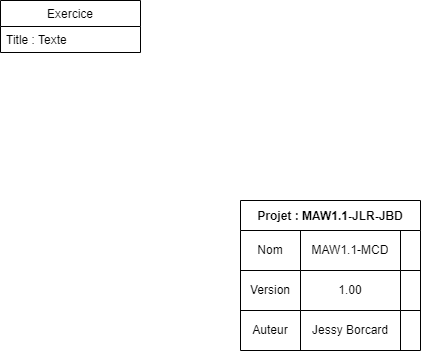

The diagram above was exported from draw.io. Its source (the exported page's mxGraphModel, read from the mxfile embedded in the PNG):
<mxGraphModel dx="1102" dy="865" grid="1" gridSize="10" guides="1" tooltips="1" connect="1" arrows="1" fold="1" page="1" pageScale="1" pageWidth="827" pageHeight="1169" math="0" shadow="0">
  <root>
    <mxCell id="WIyWlLk6GJQsqaUBKTNV-0" />
    <mxCell id="WIyWlLk6GJQsqaUBKTNV-1" parent="WIyWlLk6GJQsqaUBKTNV-0" />
    <mxCell id="Z3t_qoe2JlKYEl8-mxpy-0" value="Exercice" style="swimlane;fontStyle=0;childLayout=stackLayout;horizontal=1;startSize=26;fillColor=none;horizontalStack=0;resizeParent=1;resizeParentMax=0;resizeLast=0;collapsible=1;marginBottom=0;" vertex="1" parent="WIyWlLk6GJQsqaUBKTNV-1">
      <mxGeometry x="320" y="240" width="140" height="52" as="geometry" />
    </mxCell>
    <mxCell id="Z3t_qoe2JlKYEl8-mxpy-1" value="Title : Texte" style="text;strokeColor=none;fillColor=none;align=left;verticalAlign=top;spacingLeft=4;spacingRight=4;overflow=hidden;rotatable=0;points=[[0,0.5],[1,0.5]];portConstraint=eastwest;" vertex="1" parent="Z3t_qoe2JlKYEl8-mxpy-0">
      <mxGeometry y="26" width="140" height="26" as="geometry" />
    </mxCell>
    <mxCell id="Z3t_qoe2JlKYEl8-mxpy-8" value="Projet : MAW1.1-JLR-JBD" style="shape=table;startSize=30;container=1;collapsible=0;childLayout=tableLayout;fontStyle=1;align=center;" vertex="1" parent="WIyWlLk6GJQsqaUBKTNV-1">
      <mxGeometry x="560" y="440" width="180" height="150" as="geometry" />
    </mxCell>
    <mxCell id="Z3t_qoe2JlKYEl8-mxpy-9" value="" style="shape=tableRow;horizontal=0;startSize=0;swimlaneHead=0;swimlaneBody=0;top=0;left=0;bottom=0;right=0;collapsible=0;dropTarget=0;fillColor=none;points=[[0,0.5],[1,0.5]];portConstraint=eastwest;" vertex="1" parent="Z3t_qoe2JlKYEl8-mxpy-8">
      <mxGeometry y="30" width="180" height="40" as="geometry" />
    </mxCell>
    <mxCell id="Z3t_qoe2JlKYEl8-mxpy-10" value="Nom" style="shape=partialRectangle;html=1;whiteSpace=wrap;connectable=0;fillColor=none;top=0;left=0;bottom=0;right=0;overflow=hidden;" vertex="1" parent="Z3t_qoe2JlKYEl8-mxpy-9">
      <mxGeometry width="60" height="40" as="geometry">
        <mxRectangle width="60" height="40" as="alternateBounds" />
      </mxGeometry>
    </mxCell>
    <mxCell id="Z3t_qoe2JlKYEl8-mxpy-11" value="MAW1.1-MCD" style="shape=partialRectangle;html=1;whiteSpace=wrap;connectable=0;fillColor=none;top=0;left=0;bottom=0;right=0;overflow=hidden;" vertex="1" parent="Z3t_qoe2JlKYEl8-mxpy-9">
      <mxGeometry x="60" width="100" height="40" as="geometry">
        <mxRectangle width="100" height="40" as="alternateBounds" />
      </mxGeometry>
    </mxCell>
    <mxCell id="Z3t_qoe2JlKYEl8-mxpy-12" value="" style="shape=partialRectangle;html=1;whiteSpace=wrap;connectable=0;fillColor=none;top=0;left=0;bottom=0;right=0;overflow=hidden;" vertex="1" parent="Z3t_qoe2JlKYEl8-mxpy-9">
      <mxGeometry x="160" width="20" height="40" as="geometry">
        <mxRectangle width="20" height="40" as="alternateBounds" />
      </mxGeometry>
    </mxCell>
    <mxCell id="Z3t_qoe2JlKYEl8-mxpy-13" value="" style="shape=tableRow;horizontal=0;startSize=0;swimlaneHead=0;swimlaneBody=0;top=0;left=0;bottom=0;right=0;collapsible=0;dropTarget=0;fillColor=none;points=[[0,0.5],[1,0.5]];portConstraint=eastwest;" vertex="1" parent="Z3t_qoe2JlKYEl8-mxpy-8">
      <mxGeometry y="70" width="180" height="40" as="geometry" />
    </mxCell>
    <mxCell id="Z3t_qoe2JlKYEl8-mxpy-14" value="Version" style="shape=partialRectangle;html=1;whiteSpace=wrap;connectable=0;fillColor=none;top=0;left=0;bottom=0;right=0;overflow=hidden;" vertex="1" parent="Z3t_qoe2JlKYEl8-mxpy-13">
      <mxGeometry width="60" height="40" as="geometry">
        <mxRectangle width="60" height="40" as="alternateBounds" />
      </mxGeometry>
    </mxCell>
    <mxCell id="Z3t_qoe2JlKYEl8-mxpy-15" value="1.00" style="shape=partialRectangle;html=1;whiteSpace=wrap;connectable=0;fillColor=none;top=0;left=0;bottom=0;right=0;overflow=hidden;" vertex="1" parent="Z3t_qoe2JlKYEl8-mxpy-13">
      <mxGeometry x="60" width="100" height="40" as="geometry">
        <mxRectangle width="100" height="40" as="alternateBounds" />
      </mxGeometry>
    </mxCell>
    <mxCell id="Z3t_qoe2JlKYEl8-mxpy-16" value="" style="shape=partialRectangle;html=1;whiteSpace=wrap;connectable=0;fillColor=none;top=0;left=0;bottom=0;right=0;overflow=hidden;" vertex="1" parent="Z3t_qoe2JlKYEl8-mxpy-13">
      <mxGeometry x="160" width="20" height="40" as="geometry">
        <mxRectangle width="20" height="40" as="alternateBounds" />
      </mxGeometry>
    </mxCell>
    <mxCell id="Z3t_qoe2JlKYEl8-mxpy-17" value="" style="shape=tableRow;horizontal=0;startSize=0;swimlaneHead=0;swimlaneBody=0;top=0;left=0;bottom=0;right=0;collapsible=0;dropTarget=0;fillColor=none;points=[[0,0.5],[1,0.5]];portConstraint=eastwest;" vertex="1" parent="Z3t_qoe2JlKYEl8-mxpy-8">
      <mxGeometry y="110" width="180" height="40" as="geometry" />
    </mxCell>
    <mxCell id="Z3t_qoe2JlKYEl8-mxpy-18" value="Auteur" style="shape=partialRectangle;html=1;whiteSpace=wrap;connectable=0;fillColor=none;top=0;left=0;bottom=0;right=0;overflow=hidden;" vertex="1" parent="Z3t_qoe2JlKYEl8-mxpy-17">
      <mxGeometry width="60" height="40" as="geometry">
        <mxRectangle width="60" height="40" as="alternateBounds" />
      </mxGeometry>
    </mxCell>
    <mxCell id="Z3t_qoe2JlKYEl8-mxpy-19" value="Jessy Borcard" style="shape=partialRectangle;html=1;whiteSpace=wrap;connectable=0;fillColor=none;top=0;left=0;bottom=0;right=0;overflow=hidden;" vertex="1" parent="Z3t_qoe2JlKYEl8-mxpy-17">
      <mxGeometry x="60" width="100" height="40" as="geometry">
        <mxRectangle width="100" height="40" as="alternateBounds" />
      </mxGeometry>
    </mxCell>
    <mxCell id="Z3t_qoe2JlKYEl8-mxpy-20" value="" style="shape=partialRectangle;html=1;whiteSpace=wrap;connectable=0;fillColor=none;top=0;left=0;bottom=0;right=0;overflow=hidden;" vertex="1" parent="Z3t_qoe2JlKYEl8-mxpy-17">
      <mxGeometry x="160" width="20" height="40" as="geometry">
        <mxRectangle width="20" height="40" as="alternateBounds" />
      </mxGeometry>
    </mxCell>
  </root>
</mxGraphModel>